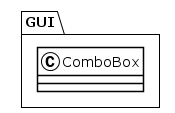

The diagram above was rendered by PlantUML. Its source (embedded in the PNG):
@startuml
!theme plain
package GUI {
class ComboBox {
}
}
@enduml